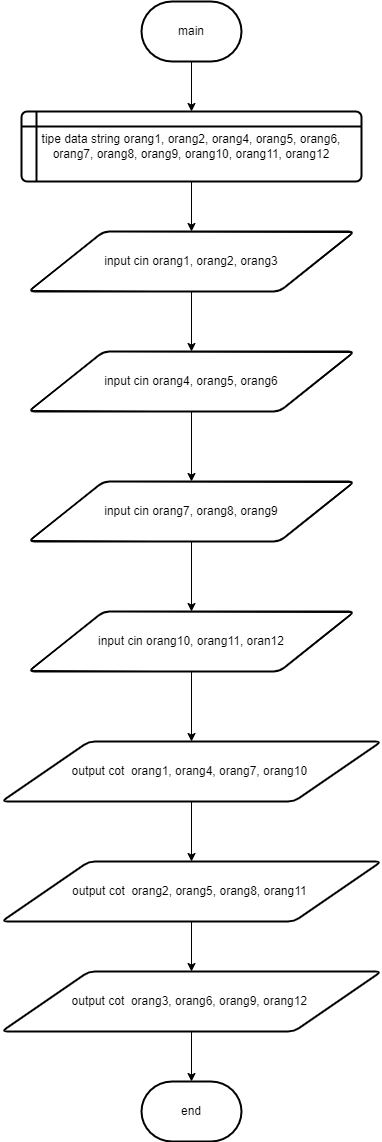

The diagram above was exported from draw.io. Its source (the exported page's mxGraphModel, read from the mxfile embedded in the PNG):
<mxGraphModel dx="978" dy="531" grid="1" gridSize="10" guides="1" tooltips="1" connect="1" arrows="1" fold="1" page="1" pageScale="1" pageWidth="827" pageHeight="1169" math="0" shadow="0">
  <root>
    <mxCell id="0" />
    <mxCell id="1" parent="0" />
    <mxCell id="hX_DCk0qP80plKfCaDeN-11" value="" style="edgeStyle=orthogonalEdgeStyle;rounded=0;orthogonalLoop=1;jettySize=auto;html=1;" edge="1" parent="1" source="hX_DCk0qP80plKfCaDeN-1" target="hX_DCk0qP80plKfCaDeN-2">
      <mxGeometry relative="1" as="geometry" />
    </mxCell>
    <mxCell id="hX_DCk0qP80plKfCaDeN-1" value="main" style="strokeWidth=2;html=1;shape=mxgraph.flowchart.terminator;whiteSpace=wrap;" vertex="1" parent="1">
      <mxGeometry x="370" y="20" width="100" height="60" as="geometry" />
    </mxCell>
    <mxCell id="hX_DCk0qP80plKfCaDeN-12" value="" style="edgeStyle=orthogonalEdgeStyle;rounded=0;orthogonalLoop=1;jettySize=auto;html=1;" edge="1" parent="1" source="hX_DCk0qP80plKfCaDeN-2" target="hX_DCk0qP80plKfCaDeN-3">
      <mxGeometry relative="1" as="geometry" />
    </mxCell>
    <mxCell id="hX_DCk0qP80plKfCaDeN-2" value="tipe data string orang1, orang2, orang4, orang5, orang6, orang7, orang8, orang9, orang10, orang11, orang12" style="shape=internalStorage;whiteSpace=wrap;html=1;dx=15;dy=15;rounded=1;arcSize=8;strokeWidth=2;" vertex="1" parent="1">
      <mxGeometry x="250" y="130" width="340" height="70" as="geometry" />
    </mxCell>
    <mxCell id="hX_DCk0qP80plKfCaDeN-13" value="" style="edgeStyle=orthogonalEdgeStyle;rounded=0;orthogonalLoop=1;jettySize=auto;html=1;" edge="1" parent="1" source="hX_DCk0qP80plKfCaDeN-3" target="hX_DCk0qP80plKfCaDeN-4">
      <mxGeometry relative="1" as="geometry" />
    </mxCell>
    <mxCell id="hX_DCk0qP80plKfCaDeN-3" value="input cin orang1, orang2, orang3" style="shape=parallelogram;html=1;strokeWidth=2;perimeter=parallelogramPerimeter;whiteSpace=wrap;rounded=1;arcSize=12;size=0.23;" vertex="1" parent="1">
      <mxGeometry x="257" y="250" width="326" height="60" as="geometry" />
    </mxCell>
    <mxCell id="hX_DCk0qP80plKfCaDeN-14" value="" style="edgeStyle=orthogonalEdgeStyle;rounded=0;orthogonalLoop=1;jettySize=auto;html=1;" edge="1" parent="1" source="hX_DCk0qP80plKfCaDeN-4" target="hX_DCk0qP80plKfCaDeN-5">
      <mxGeometry relative="1" as="geometry" />
    </mxCell>
    <mxCell id="hX_DCk0qP80plKfCaDeN-4" value="input cin orang4, orang5, orang6" style="shape=parallelogram;html=1;strokeWidth=2;perimeter=parallelogramPerimeter;whiteSpace=wrap;rounded=1;arcSize=12;size=0.23;" vertex="1" parent="1">
      <mxGeometry x="257" y="370" width="326" height="60" as="geometry" />
    </mxCell>
    <mxCell id="hX_DCk0qP80plKfCaDeN-15" value="" style="edgeStyle=orthogonalEdgeStyle;rounded=0;orthogonalLoop=1;jettySize=auto;html=1;" edge="1" parent="1" source="hX_DCk0qP80plKfCaDeN-5" target="hX_DCk0qP80plKfCaDeN-6">
      <mxGeometry relative="1" as="geometry" />
    </mxCell>
    <mxCell id="hX_DCk0qP80plKfCaDeN-5" value="input cin orang7, orang8, orang9" style="shape=parallelogram;html=1;strokeWidth=2;perimeter=parallelogramPerimeter;whiteSpace=wrap;rounded=1;arcSize=12;size=0.23;" vertex="1" parent="1">
      <mxGeometry x="257" y="500" width="326" height="60" as="geometry" />
    </mxCell>
    <mxCell id="hX_DCk0qP80plKfCaDeN-16" value="" style="edgeStyle=orthogonalEdgeStyle;rounded=0;orthogonalLoop=1;jettySize=auto;html=1;" edge="1" parent="1" source="hX_DCk0qP80plKfCaDeN-6" target="hX_DCk0qP80plKfCaDeN-7">
      <mxGeometry relative="1" as="geometry" />
    </mxCell>
    <mxCell id="hX_DCk0qP80plKfCaDeN-6" value="input cin orang10, orang11, oran12" style="shape=parallelogram;html=1;strokeWidth=2;perimeter=parallelogramPerimeter;whiteSpace=wrap;rounded=1;arcSize=12;size=0.23;" vertex="1" parent="1">
      <mxGeometry x="257" y="630" width="326" height="60" as="geometry" />
    </mxCell>
    <mxCell id="hX_DCk0qP80plKfCaDeN-17" value="" style="edgeStyle=orthogonalEdgeStyle;rounded=0;orthogonalLoop=1;jettySize=auto;html=1;" edge="1" parent="1" source="hX_DCk0qP80plKfCaDeN-7" target="hX_DCk0qP80plKfCaDeN-8">
      <mxGeometry relative="1" as="geometry" />
    </mxCell>
    <mxCell id="hX_DCk0qP80plKfCaDeN-7" value="output cot&amp;nbsp; orang1, orang4, orang7, orang10&amp;nbsp;" style="shape=parallelogram;html=1;strokeWidth=2;perimeter=parallelogramPerimeter;whiteSpace=wrap;rounded=1;arcSize=12;size=0.23;" vertex="1" parent="1">
      <mxGeometry x="230" y="760" width="380" height="60" as="geometry" />
    </mxCell>
    <mxCell id="hX_DCk0qP80plKfCaDeN-18" value="" style="edgeStyle=orthogonalEdgeStyle;rounded=0;orthogonalLoop=1;jettySize=auto;html=1;" edge="1" parent="1" source="hX_DCk0qP80plKfCaDeN-8" target="hX_DCk0qP80plKfCaDeN-9">
      <mxGeometry relative="1" as="geometry" />
    </mxCell>
    <mxCell id="hX_DCk0qP80plKfCaDeN-8" value="output cot&amp;nbsp; orang2, orang5, orang8, orang11&amp;nbsp;" style="shape=parallelogram;html=1;strokeWidth=2;perimeter=parallelogramPerimeter;whiteSpace=wrap;rounded=1;arcSize=12;size=0.23;" vertex="1" parent="1">
      <mxGeometry x="230" y="880" width="380" height="60" as="geometry" />
    </mxCell>
    <mxCell id="hX_DCk0qP80plKfCaDeN-19" value="" style="edgeStyle=orthogonalEdgeStyle;rounded=0;orthogonalLoop=1;jettySize=auto;html=1;" edge="1" parent="1" source="hX_DCk0qP80plKfCaDeN-9" target="hX_DCk0qP80plKfCaDeN-10">
      <mxGeometry relative="1" as="geometry" />
    </mxCell>
    <mxCell id="hX_DCk0qP80plKfCaDeN-9" value="output cot&amp;nbsp; orang3, orang6, orang9, orang12&amp;nbsp;" style="shape=parallelogram;html=1;strokeWidth=2;perimeter=parallelogramPerimeter;whiteSpace=wrap;rounded=1;arcSize=12;size=0.23;" vertex="1" parent="1">
      <mxGeometry x="230" y="990" width="380" height="60" as="geometry" />
    </mxCell>
    <mxCell id="hX_DCk0qP80plKfCaDeN-10" value="end" style="strokeWidth=2;html=1;shape=mxgraph.flowchart.terminator;whiteSpace=wrap;" vertex="1" parent="1">
      <mxGeometry x="370" y="1100" width="100" height="60" as="geometry" />
    </mxCell>
  </root>
</mxGraphModel>